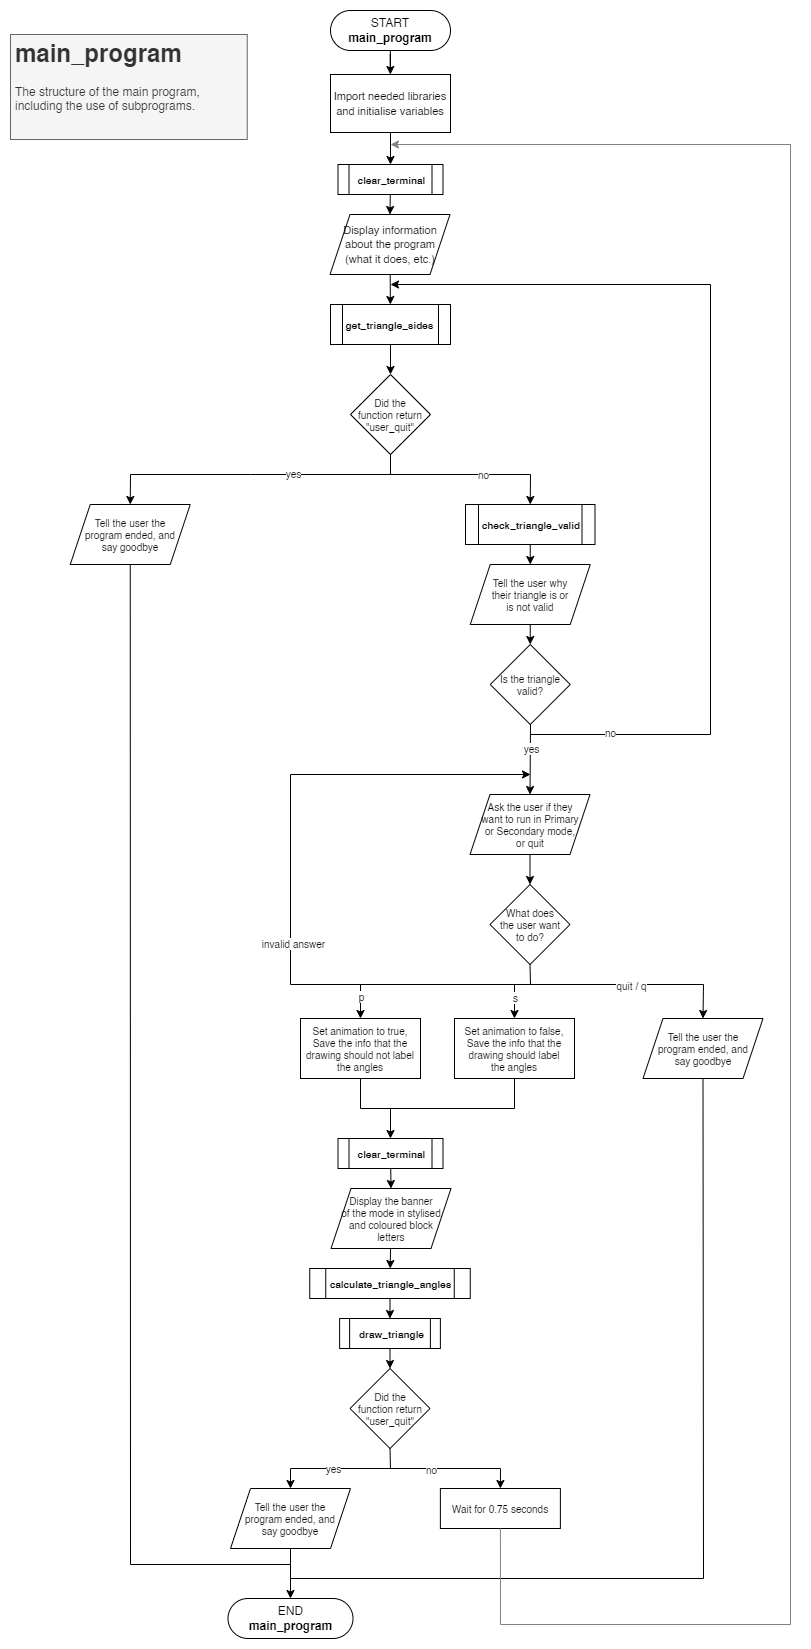

The diagram above was exported from draw.io. Its source (the exported page's mxGraphModel, read from the mxfile embedded in the PNG):
<mxGraphModel dx="4097" dy="2337" grid="1" gridSize="10" guides="1" tooltips="1" connect="1" arrows="1" fold="1" page="1" pageScale="1" pageWidth="850" pageHeight="1100" background="none" math="1" shadow="0">
  <root>
    <mxCell id="0" />
    <mxCell id="1" parent="0" />
    <mxCell id="2" value="" style="edgeStyle=orthogonalEdgeStyle;rounded=0;orthogonalLoop=1;jettySize=auto;html=1;" edge="1" source="3" target="8" parent="1">
      <mxGeometry relative="1" as="geometry" />
    </mxCell>
    <mxCell id="3" value="START&lt;br&gt;&lt;b&gt;main_program&lt;/b&gt;" style="rounded=1;whiteSpace=wrap;html=1;arcSize=50;" vertex="1" parent="1">
      <mxGeometry x="360" y="6" width="120" height="40" as="geometry" />
    </mxCell>
    <mxCell id="4" value="" style="edgeStyle=none;rounded=0;html=1;fontSize=10;" edge="1" source="5" target="13" parent="1">
      <mxGeometry relative="1" as="geometry" />
    </mxCell>
    <mxCell id="5" value="&lt;font style=&quot;font-size: 11px;&quot;&gt;Display information about the program&lt;br&gt;(what it does, etc.)&lt;br&gt;&lt;/font&gt;" style="shape=parallelogram;perimeter=parallelogramPerimeter;whiteSpace=wrap;html=1;fixedSize=1;fontFamily=Helvetica;fontSize=12;fontColor=default;align=center;strokeColor=default;fillColor=default;" vertex="1" parent="1">
      <mxGeometry x="359.5" y="210" width="120" height="60" as="geometry" />
    </mxCell>
    <mxCell id="6" value="END&lt;br&gt;&lt;b&gt;main_program&lt;/b&gt;" style="rounded=1;whiteSpace=wrap;html=1;arcSize=50;" vertex="1" parent="1">
      <mxGeometry x="257.5" y="1594" width="125" height="40" as="geometry" />
    </mxCell>
    <mxCell id="7" value="" style="edgeStyle=none;rounded=0;html=1;fontSize=10;entryX=0.5;entryY=0;entryDx=0;entryDy=0;" edge="1" source="8" target="11" parent="1">
      <mxGeometry relative="1" as="geometry" />
    </mxCell>
    <mxCell id="8" value="&lt;font style=&quot;font-size: 11px;&quot;&gt;Import needed libraries and initialise variables&lt;/font&gt;" style="rounded=0;whiteSpace=wrap;html=1;" vertex="1" parent="1">
      <mxGeometry x="360" y="70" width="120" height="58" as="geometry" />
    </mxCell>
    <mxCell id="9" value="&lt;h1&gt;main_program&lt;/h1&gt;&lt;div&gt;The structure of the main program, including the use of subprograms.&lt;/div&gt;" style="text;html=1;spacing=5;spacingTop=-20;whiteSpace=wrap;overflow=hidden;rounded=0;fillColor=#f5f5f5;strokeColor=#666666;fontColor=#333333;" vertex="1" parent="1">
      <mxGeometry x="40" y="30" width="236.75" height="105" as="geometry" />
    </mxCell>
    <mxCell id="10" style="edgeStyle=none;rounded=0;html=1;entryX=0.5;entryY=0;entryDx=0;entryDy=0;fontSize=10;" edge="1" source="11" target="5" parent="1">
      <mxGeometry relative="1" as="geometry" />
    </mxCell>
    <mxCell id="11" value="&lt;b&gt;clear_terminal&lt;/b&gt;" style="shape=process;whiteSpace=wrap;html=1;backgroundOutline=1;fontSize=10;" vertex="1" parent="1">
      <mxGeometry x="367.5" y="160" width="105" height="30" as="geometry" />
    </mxCell>
    <mxCell id="12" value="" style="edgeStyle=none;rounded=0;html=1;fontSize=10;" edge="1" source="13" target="16" parent="1">
      <mxGeometry relative="1" as="geometry" />
    </mxCell>
    <mxCell id="13" value="&lt;b&gt;get_triangle_sides&lt;/b&gt;" style="shape=process;whiteSpace=wrap;html=1;backgroundOutline=1;fontSize=10;" vertex="1" parent="1">
      <mxGeometry x="360" y="300" width="120" height="40" as="geometry" />
    </mxCell>
    <mxCell id="14" value="" style="edgeStyle=none;rounded=0;html=1;fontSize=10;" edge="1" source="15" target="25" parent="1">
      <mxGeometry relative="1" as="geometry" />
    </mxCell>
    <mxCell id="15" value="&lt;b&gt;check_triangle_valid&lt;/b&gt;" style="shape=process;whiteSpace=wrap;html=1;backgroundOutline=1;fontSize=10;" vertex="1" parent="1">
      <mxGeometry x="495" y="500" width="129.5" height="40" as="geometry" />
    </mxCell>
    <mxCell id="16" value="Did the&lt;br&gt;function return &quot;user_quit&quot;" style="rhombus;whiteSpace=wrap;html=1;fontSize=10;" vertex="1" parent="1">
      <mxGeometry x="380" y="370" width="80" height="80" as="geometry" />
    </mxCell>
    <mxCell id="17" value="Tell the user the&lt;br&gt;program ended, and&lt;br&gt;say goodbye" style="shape=parallelogram;perimeter=parallelogramPerimeter;whiteSpace=wrap;html=1;fixedSize=1;fontSize=10;" vertex="1" parent="1">
      <mxGeometry x="99.75" y="500" width="120" height="60" as="geometry" />
    </mxCell>
    <mxCell id="18" value="" style="endArrow=none;html=1;rounded=0;fontSize=10;exitX=0.5;exitY=1;exitDx=0;exitDy=0;" edge="1" source="16" parent="1">
      <mxGeometry width="50" height="50" relative="1" as="geometry">
        <mxPoint x="420" y="430" as="sourcePoint" />
        <mxPoint x="420" y="470" as="targetPoint" />
      </mxGeometry>
    </mxCell>
    <mxCell id="19" value="" style="endArrow=classic;html=1;rounded=0;fontSize=10;entryX=0.5;entryY=0;entryDx=0;entryDy=0;" edge="1" target="17" parent="1">
      <mxGeometry width="50" height="50" relative="1" as="geometry">
        <mxPoint x="420" y="470" as="sourcePoint" />
        <mxPoint x="470" y="380" as="targetPoint" />
        <Array as="points">
          <mxPoint x="280" y="470" />
          <mxPoint x="160" y="470" />
        </Array>
      </mxGeometry>
    </mxCell>
    <mxCell id="20" value="yes" style="edgeLabel;html=1;align=center;verticalAlign=middle;resizable=0;points=[];fontSize=10;" vertex="1" connectable="0" parent="19">
      <mxGeometry x="0.0536" relative="1" as="geometry">
        <mxPoint x="53" y="-2" as="offset" />
      </mxGeometry>
    </mxCell>
    <mxCell id="21" value="" style="endArrow=classic;html=1;rounded=0;fontSize=10;entryX=0.5;entryY=0;entryDx=0;entryDy=0;" edge="1" target="15" parent="1">
      <mxGeometry width="50" height="50" relative="1" as="geometry">
        <mxPoint x="420" y="470" as="sourcePoint" />
        <mxPoint x="500" y="440" as="targetPoint" />
        <Array as="points">
          <mxPoint x="560" y="470" />
        </Array>
      </mxGeometry>
    </mxCell>
    <mxCell id="22" value="no" style="edgeLabel;html=1;align=center;verticalAlign=middle;resizable=0;points=[];fontSize=10;" vertex="1" connectable="0" parent="21">
      <mxGeometry x="0.0839" y="1" relative="1" as="geometry">
        <mxPoint as="offset" />
      </mxGeometry>
    </mxCell>
    <mxCell id="23" value="Is the triangle valid?" style="rhombus;whiteSpace=wrap;html=1;fontSize=10;" vertex="1" parent="1">
      <mxGeometry x="519.75" y="640" width="80" height="80" as="geometry" />
    </mxCell>
    <mxCell id="24" value="" style="edgeStyle=none;rounded=0;html=1;fontSize=10;" edge="1" source="25" target="23" parent="1">
      <mxGeometry relative="1" as="geometry" />
    </mxCell>
    <mxCell id="25" value="Tell the user why&lt;br&gt;their triangle is or&lt;br&gt;is not valid" style="shape=parallelogram;perimeter=parallelogramPerimeter;whiteSpace=wrap;html=1;fixedSize=1;fontSize=10;" vertex="1" parent="1">
      <mxGeometry x="499.75" y="560" width="120" height="60" as="geometry" />
    </mxCell>
    <mxCell id="26" value="" style="edgeStyle=none;rounded=0;html=1;fontSize=10;" edge="1" source="27" target="33" parent="1">
      <mxGeometry relative="1" as="geometry" />
    </mxCell>
    <mxCell id="27" value="Ask the user if they&lt;br&gt;want to run in Primary&lt;br&gt;or Secondary mode,&lt;br&gt;or quit" style="shape=parallelogram;perimeter=parallelogramPerimeter;whiteSpace=wrap;html=1;fixedSize=1;fontSize=10;" vertex="1" parent="1">
      <mxGeometry x="499.5" y="790" width="120" height="60" as="geometry" />
    </mxCell>
    <mxCell id="28" value="" style="endArrow=classic;html=1;rounded=0;fontSize=10;entryX=0.5;entryY=0;entryDx=0;entryDy=0;" edge="1" target="27" parent="1">
      <mxGeometry width="50" height="50" relative="1" as="geometry">
        <mxPoint x="560" y="720" as="sourcePoint" />
        <mxPoint x="590" y="690" as="targetPoint" />
      </mxGeometry>
    </mxCell>
    <mxCell id="29" value="yes" style="edgeLabel;html=1;align=center;verticalAlign=middle;resizable=0;points=[];fontSize=10;" vertex="1" connectable="0" parent="28">
      <mxGeometry x="-0.2338" y="1" relative="1" as="geometry">
        <mxPoint x="-1" y="-3" as="offset" />
      </mxGeometry>
    </mxCell>
    <mxCell id="30" value="" style="endArrow=classic;html=1;rounded=0;fontSize=10;" edge="1" parent="1">
      <mxGeometry width="50" height="50" relative="1" as="geometry">
        <mxPoint x="560" y="730" as="sourcePoint" />
        <mxPoint x="420" y="280" as="targetPoint" />
        <Array as="points">
          <mxPoint x="740" y="730" />
          <mxPoint x="740" y="280" />
        </Array>
      </mxGeometry>
    </mxCell>
    <mxCell id="31" value="no" style="edgeLabel;html=1;align=center;verticalAlign=middle;resizable=0;points=[];fontSize=10;" vertex="1" connectable="0" parent="30">
      <mxGeometry x="-0.8587" relative="1" as="geometry">
        <mxPoint x="13" y="-3" as="offset" />
      </mxGeometry>
    </mxCell>
    <mxCell id="32" value="Tell the user the&lt;br&gt;program ended, and&lt;br&gt;say goodbye" style="shape=parallelogram;perimeter=parallelogramPerimeter;whiteSpace=wrap;html=1;fixedSize=1;fontSize=10;" vertex="1" parent="1">
      <mxGeometry x="672.5" y="1014" width="120" height="60" as="geometry" />
    </mxCell>
    <mxCell id="33" value="What does&lt;br&gt;the user want&lt;br&gt;to do?" style="rhombus;whiteSpace=wrap;html=1;fontSize=10;" vertex="1" parent="1">
      <mxGeometry x="519.5" y="880" width="80" height="80" as="geometry" />
    </mxCell>
    <mxCell id="34" value="" style="endArrow=none;html=1;rounded=0;fontSize=10;exitX=0.5;exitY=1;exitDx=0;exitDy=0;" edge="1" source="33" parent="1">
      <mxGeometry width="50" height="50" relative="1" as="geometry">
        <mxPoint x="560" y="989" as="sourcePoint" />
        <mxPoint x="560" y="980" as="targetPoint" />
      </mxGeometry>
    </mxCell>
    <mxCell id="35" value="" style="endArrow=classic;html=1;rounded=0;fontSize=10;entryX=0.5;entryY=0;entryDx=0;entryDy=0;" edge="1" target="32" parent="1">
      <mxGeometry width="50" height="50" relative="1" as="geometry">
        <mxPoint x="560" y="980" as="sourcePoint" />
        <mxPoint x="580" y="969" as="targetPoint" />
        <Array as="points">
          <mxPoint x="733" y="980" />
        </Array>
      </mxGeometry>
    </mxCell>
    <mxCell id="36" value="quit / q" style="edgeLabel;html=1;align=center;verticalAlign=middle;resizable=0;points=[];fontSize=10;" vertex="1" connectable="0" parent="35">
      <mxGeometry x="-0.0415" relative="1" as="geometry">
        <mxPoint as="offset" />
      </mxGeometry>
    </mxCell>
    <mxCell id="37" value="" style="endArrow=classic;html=1;rounded=0;fontSize=10;" edge="1" parent="1">
      <mxGeometry width="50" height="50" relative="1" as="geometry">
        <mxPoint x="560" y="980" as="sourcePoint" />
        <mxPoint x="560" y="770" as="targetPoint" />
        <Array as="points">
          <mxPoint x="320" y="980" />
          <mxPoint x="320" y="770" />
        </Array>
      </mxGeometry>
    </mxCell>
    <mxCell id="38" value="invalid answer" style="edgeLabel;html=1;align=center;verticalAlign=middle;resizable=0;points=[];fontSize=10;" vertex="1" connectable="0" parent="37">
      <mxGeometry x="-0.184" y="-2" relative="1" as="geometry">
        <mxPoint as="offset" />
      </mxGeometry>
    </mxCell>
    <mxCell id="39" value="Set animation to true,&lt;br&gt;Save the info that the drawing should not label the angles" style="rounded=0;whiteSpace=wrap;html=1;fontSize=10;" vertex="1" parent="1">
      <mxGeometry x="330" y="1014" width="120" height="60" as="geometry" />
    </mxCell>
    <mxCell id="40" value="" style="endArrow=classic;html=1;rounded=0;fontSize=10;entryX=0.5;entryY=0;entryDx=0;entryDy=0;" edge="1" target="39" parent="1">
      <mxGeometry width="50" height="50" relative="1" as="geometry">
        <mxPoint x="390" y="980" as="sourcePoint" />
        <mxPoint x="570" y="1050" as="targetPoint" />
      </mxGeometry>
    </mxCell>
    <mxCell id="41" value="p" style="edgeLabel;html=1;align=center;verticalAlign=middle;resizable=0;points=[];fontSize=10;" vertex="1" connectable="0" parent="40">
      <mxGeometry x="0.1403" relative="1" as="geometry">
        <mxPoint y="-9" as="offset" />
      </mxGeometry>
    </mxCell>
    <mxCell id="42" value="Set animation to false,&lt;br&gt;Save the info that the drawing should label&lt;br&gt;the angles" style="rounded=0;whiteSpace=wrap;html=1;fontSize=10;" vertex="1" parent="1">
      <mxGeometry x="484" y="1014" width="120" height="60" as="geometry" />
    </mxCell>
    <mxCell id="43" value="" style="endArrow=classic;html=1;rounded=0;fontSize=10;entryX=0.5;entryY=0;entryDx=0;entryDy=0;" edge="1" target="42" parent="1">
      <mxGeometry width="50" height="50" relative="1" as="geometry">
        <mxPoint x="544" y="980" as="sourcePoint" />
        <mxPoint x="560" y="1000" as="targetPoint" />
      </mxGeometry>
    </mxCell>
    <mxCell id="44" value="s" style="edgeLabel;html=1;align=center;verticalAlign=middle;resizable=0;points=[];fontSize=10;" vertex="1" connectable="0" parent="43">
      <mxGeometry x="0.2299" y="1" relative="1" as="geometry">
        <mxPoint x="-1" y="-8" as="offset" />
      </mxGeometry>
    </mxCell>
    <mxCell id="45" value="" style="endArrow=classic;html=1;rounded=0;fontSize=10;exitX=0.5;exitY=1;exitDx=0;exitDy=0;entryX=0.5;entryY=0;entryDx=0;entryDy=0;" edge="1" source="39" target="50" parent="1">
      <mxGeometry width="50" height="50" relative="1" as="geometry">
        <mxPoint x="380" y="1154" as="sourcePoint" />
        <mxPoint x="420" y="1134" as="targetPoint" />
        <Array as="points">
          <mxPoint x="390" y="1104" />
          <mxPoint x="420" y="1104" />
        </Array>
      </mxGeometry>
    </mxCell>
    <mxCell id="46" value="" style="endArrow=none;html=1;rounded=0;fontSize=10;entryX=0.5;entryY=1;entryDx=0;entryDy=0;" edge="1" target="42" parent="1">
      <mxGeometry width="50" height="50" relative="1" as="geometry">
        <mxPoint x="420" y="1104" as="sourcePoint" />
        <mxPoint x="440" y="1054" as="targetPoint" />
        <Array as="points">
          <mxPoint x="544" y="1104" />
        </Array>
      </mxGeometry>
    </mxCell>
    <mxCell id="47" value="" style="edgeStyle=none;rounded=0;html=1;fontSize=10;" edge="1" source="48" target="52" parent="1">
      <mxGeometry relative="1" as="geometry" />
    </mxCell>
    <mxCell id="48" value="Display the banner&lt;br&gt;of the mode in stylised&lt;br&gt;and coloured block&lt;br&gt;letters" style="shape=parallelogram;perimeter=parallelogramPerimeter;whiteSpace=wrap;html=1;fixedSize=1;fontSize=10;" vertex="1" parent="1">
      <mxGeometry x="360.5" y="1184" width="120" height="60" as="geometry" />
    </mxCell>
    <mxCell id="49" style="edgeStyle=none;rounded=0;html=1;entryX=0.5;entryY=0;entryDx=0;entryDy=0;fontSize=10;" edge="1" source="50" target="48" parent="1">
      <mxGeometry relative="1" as="geometry" />
    </mxCell>
    <mxCell id="50" value="&lt;b&gt;clear_terminal&lt;/b&gt;" style="shape=process;whiteSpace=wrap;html=1;backgroundOutline=1;fontSize=10;" vertex="1" parent="1">
      <mxGeometry x="367.5" y="1134" width="105" height="30" as="geometry" />
    </mxCell>
    <mxCell id="51" value="" style="edgeStyle=none;rounded=0;html=1;fontSize=10;" edge="1" source="52" target="54" parent="1">
      <mxGeometry relative="1" as="geometry" />
    </mxCell>
    <mxCell id="52" value="&lt;b&gt;calculate_triangle_angles&lt;/b&gt;" style="shape=process;whiteSpace=wrap;html=1;backgroundOutline=1;fontSize=10;" vertex="1" parent="1">
      <mxGeometry x="339.25" y="1264" width="160.5" height="30" as="geometry" />
    </mxCell>
    <mxCell id="53" value="" style="edgeStyle=none;rounded=0;html=1;fontSize=10;" edge="1" source="54" target="55" parent="1">
      <mxGeometry relative="1" as="geometry" />
    </mxCell>
    <mxCell id="54" value="&lt;b&gt;draw_triangle&lt;/b&gt;" style="shape=process;whiteSpace=wrap;html=1;backgroundOutline=1;fontSize=10;" vertex="1" parent="1">
      <mxGeometry x="369.13" y="1314" width="100.75" height="30" as="geometry" />
    </mxCell>
    <mxCell id="55" value="Did the&lt;br&gt;function return &quot;user_quit&quot;" style="rhombus;whiteSpace=wrap;html=1;fontSize=10;" vertex="1" parent="1">
      <mxGeometry x="379.5" y="1364" width="80" height="80" as="geometry" />
    </mxCell>
    <mxCell id="56" value="" style="edgeStyle=none;rounded=0;html=1;fontSize=10;" edge="1" source="57" target="6" parent="1">
      <mxGeometry relative="1" as="geometry" />
    </mxCell>
    <mxCell id="57" value="Tell the user the&lt;br&gt;program ended, and&lt;br&gt;say goodbye" style="shape=parallelogram;perimeter=parallelogramPerimeter;whiteSpace=wrap;html=1;fixedSize=1;fontSize=10;" vertex="1" parent="1">
      <mxGeometry x="260" y="1484" width="120" height="60" as="geometry" />
    </mxCell>
    <mxCell id="58" value="" style="endArrow=none;html=1;rounded=0;fontSize=10;exitX=0.5;exitY=1;exitDx=0;exitDy=0;" edge="1" source="55" parent="1">
      <mxGeometry width="50" height="50" relative="1" as="geometry">
        <mxPoint x="520" y="1474" as="sourcePoint" />
        <mxPoint x="420" y="1464" as="targetPoint" />
      </mxGeometry>
    </mxCell>
    <mxCell id="59" value="" style="endArrow=classic;html=1;rounded=0;fontSize=10;entryX=0.5;entryY=0;entryDx=0;entryDy=0;" edge="1" target="57" parent="1">
      <mxGeometry width="50" height="50" relative="1" as="geometry">
        <mxPoint x="420" y="1464" as="sourcePoint" />
        <mxPoint x="570" y="1424" as="targetPoint" />
        <Array as="points">
          <mxPoint x="320" y="1464" />
        </Array>
      </mxGeometry>
    </mxCell>
    <mxCell id="60" value="yes" style="edgeLabel;html=1;align=center;verticalAlign=middle;resizable=0;points=[];fontSize=10;" vertex="1" connectable="0" parent="59">
      <mxGeometry x="0.1" y="-1" relative="1" as="geometry">
        <mxPoint x="7" as="offset" />
      </mxGeometry>
    </mxCell>
    <mxCell id="61" value="Wait for 0.75 seconds" style="rounded=0;whiteSpace=wrap;html=1;fontSize=10;" vertex="1" parent="1">
      <mxGeometry x="469.88" y="1484" width="120" height="40" as="geometry" />
    </mxCell>
    <mxCell id="62" value="" style="endArrow=classic;html=1;rounded=0;fontSize=10;entryX=0.5;entryY=0;entryDx=0;entryDy=0;" edge="1" target="61" parent="1">
      <mxGeometry width="50" height="50" relative="1" as="geometry">
        <mxPoint x="420" y="1464" as="sourcePoint" />
        <mxPoint x="520" y="1434" as="targetPoint" />
        <Array as="points">
          <mxPoint x="530" y="1464" />
        </Array>
      </mxGeometry>
    </mxCell>
    <mxCell id="63" value="no" style="edgeLabel;html=1;align=center;verticalAlign=middle;resizable=0;points=[];fontSize=10;" vertex="1" connectable="0" parent="62">
      <mxGeometry x="-0.5487" y="-1" relative="1" as="geometry">
        <mxPoint x="11" y="-1" as="offset" />
      </mxGeometry>
    </mxCell>
    <mxCell id="64" value="" style="endArrow=none;html=1;rounded=0;fontSize=10;entryX=0.5;entryY=1;entryDx=0;entryDy=0;" edge="1" target="32" parent="1">
      <mxGeometry width="50" height="50" relative="1" as="geometry">
        <mxPoint x="320" y="1574" as="sourcePoint" />
        <mxPoint x="630" y="1514" as="targetPoint" />
        <Array as="points">
          <mxPoint x="733" y="1574" />
        </Array>
      </mxGeometry>
    </mxCell>
    <mxCell id="65" value="" style="endArrow=none;html=1;rounded=0;fontSize=10;entryX=0.5;entryY=1;entryDx=0;entryDy=0;" edge="1" target="17" parent="1">
      <mxGeometry width="50" height="50" relative="1" as="geometry">
        <mxPoint x="320" y="1560" as="sourcePoint" />
        <mxPoint x="90" y="1010" as="targetPoint" />
        <Array as="points">
          <mxPoint x="160" y="1560" />
        </Array>
      </mxGeometry>
    </mxCell>
    <mxCell id="66" value="" style="endArrow=classic;html=1;rounded=0;fontSize=10;exitX=0.5;exitY=1;exitDx=0;exitDy=0;strokeColor=#808080;" edge="1" source="61" parent="1">
      <mxGeometry width="50" height="50" relative="1" as="geometry">
        <mxPoint x="870" y="1390" as="sourcePoint" />
        <mxPoint x="420" y="140" as="targetPoint" />
        <Array as="points">
          <mxPoint x="530" y="1620" />
          <mxPoint x="820" y="1620" />
          <mxPoint x="820" y="140" />
        </Array>
      </mxGeometry>
    </mxCell>
  </root>
</mxGraphModel>